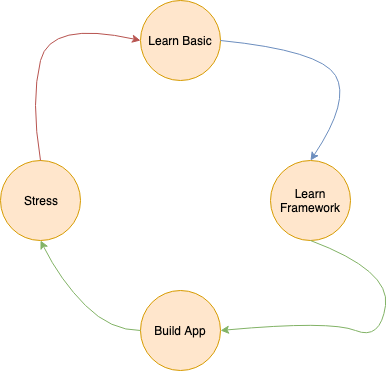

The diagram above was exported from draw.io. Its source (the exported page's mxGraphModel, read from the mxfile embedded in the PNG):
<mxGraphModel dx="786" dy="467" grid="1" gridSize="10" guides="1" tooltips="1" connect="1" arrows="1" fold="1" page="1" pageScale="1" pageWidth="827" pageHeight="1169" math="0" shadow="0">
  <root>
    <mxCell id="0" />
    <mxCell id="1" parent="0" />
    <mxCell id="JIvFHlV1VmUDOAvYJIuq-1" value="Learn Basic" style="ellipse;whiteSpace=wrap;html=1;aspect=fixed;fillColor=#ffe6cc;strokeColor=#d79b00;" vertex="1" parent="1">
      <mxGeometry x="380" y="80" width="80" height="80" as="geometry" />
    </mxCell>
    <mxCell id="JIvFHlV1VmUDOAvYJIuq-2" value="Learn Framework" style="ellipse;whiteSpace=wrap;html=1;aspect=fixed;fillColor=#ffe6cc;strokeColor=#d79b00;" vertex="1" parent="1">
      <mxGeometry x="510" y="240" width="80" height="80" as="geometry" />
    </mxCell>
    <mxCell id="JIvFHlV1VmUDOAvYJIuq-3" value="Build App" style="ellipse;whiteSpace=wrap;html=1;aspect=fixed;fillColor=#ffe6cc;strokeColor=#d79b00;" vertex="1" parent="1">
      <mxGeometry x="380" y="370" width="80" height="80" as="geometry" />
    </mxCell>
    <mxCell id="JIvFHlV1VmUDOAvYJIuq-4" value="Stress" style="ellipse;whiteSpace=wrap;html=1;aspect=fixed;fillColor=#ffe6cc;strokeColor=#d79b00;" vertex="1" parent="1">
      <mxGeometry x="240" y="240" width="80" height="80" as="geometry" />
    </mxCell>
    <mxCell id="JIvFHlV1VmUDOAvYJIuq-5" value="" style="curved=1;endArrow=classic;html=1;entryX=0;entryY=0.5;entryDx=0;entryDy=0;exitX=0.5;exitY=0;exitDx=0;exitDy=0;fillColor=#f8cecc;strokeColor=#b85450;" edge="1" parent="1" source="JIvFHlV1VmUDOAvYJIuq-4" target="JIvFHlV1VmUDOAvYJIuq-1">
      <mxGeometry width="50" height="50" relative="1" as="geometry">
        <mxPoint x="240" y="530" as="sourcePoint" />
        <mxPoint x="360" y="70" as="targetPoint" />
        <Array as="points">
          <mxPoint x="270" y="180" />
          <mxPoint x="290" y="100" />
        </Array>
      </mxGeometry>
    </mxCell>
    <mxCell id="JIvFHlV1VmUDOAvYJIuq-6" value="" style="curved=1;endArrow=classic;html=1;entryX=0.5;entryY=0;entryDx=0;entryDy=0;exitX=1;exitY=0.5;exitDx=0;exitDy=0;fillColor=#dae8fc;strokeColor=#6c8ebf;" edge="1" parent="1" source="JIvFHlV1VmUDOAvYJIuq-1" target="JIvFHlV1VmUDOAvYJIuq-2">
      <mxGeometry width="50" height="50" relative="1" as="geometry">
        <mxPoint x="440" y="280" as="sourcePoint" />
        <mxPoint x="490" y="230" as="targetPoint" />
        <Array as="points">
          <mxPoint x="560" y="130" />
          <mxPoint x="590" y="180" />
        </Array>
      </mxGeometry>
    </mxCell>
    <mxCell id="JIvFHlV1VmUDOAvYJIuq-7" value="" style="curved=1;endArrow=classic;html=1;entryX=0.5;entryY=1;entryDx=0;entryDy=0;exitX=0;exitY=0.5;exitDx=0;exitDy=0;fillColor=#d5e8d4;strokeColor=#82b366;" edge="1" parent="1" source="JIvFHlV1VmUDOAvYJIuq-3" target="JIvFHlV1VmUDOAvYJIuq-4">
      <mxGeometry width="50" height="50" relative="1" as="geometry">
        <mxPoint x="300" y="410" as="sourcePoint" />
        <mxPoint x="350" y="360" as="targetPoint" />
        <Array as="points">
          <mxPoint x="350" y="410" />
          <mxPoint x="300" y="360" />
        </Array>
      </mxGeometry>
    </mxCell>
    <mxCell id="JIvFHlV1VmUDOAvYJIuq-8" value="" style="curved=1;endArrow=classic;html=1;entryX=1;entryY=0.5;entryDx=0;entryDy=0;exitX=0.5;exitY=1;exitDx=0;exitDy=0;fillColor=#d5e8d4;strokeColor=#82b366;" edge="1" parent="1" source="JIvFHlV1VmUDOAvYJIuq-2" target="JIvFHlV1VmUDOAvYJIuq-3">
      <mxGeometry width="50" height="50" relative="1" as="geometry">
        <mxPoint x="400" y="360" as="sourcePoint" />
        <mxPoint x="450" y="310" as="targetPoint" />
        <Array as="points">
          <mxPoint x="630" y="350" />
          <mxPoint x="620" y="420" />
          <mxPoint x="570" y="400" />
        </Array>
      </mxGeometry>
    </mxCell>
  </root>
</mxGraphModel>